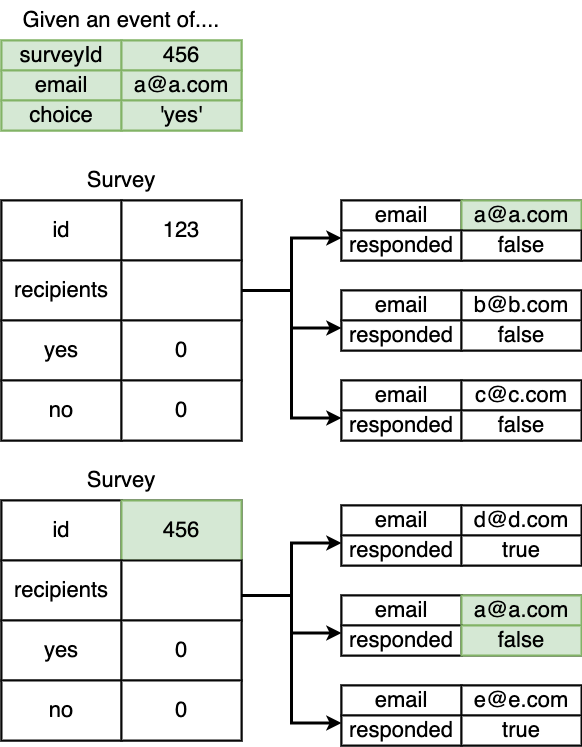

The diagram above was exported from draw.io. Its source (the exported page's mxGraphModel, read from the mxfile embedded in the PNG):
<mxGraphModel dx="946" dy="646" grid="1" gridSize="10" guides="1" tooltips="1" connect="1" arrows="1" fold="1" page="1" pageScale="1" pageWidth="1100" pageHeight="850" background="#ffffff" math="0" shadow="0">
  <root>
    <mxCell id="0" />
    <mxCell id="1" parent="0" />
    <mxCell id="20" value="" style="rounded=0;whiteSpace=wrap;html=1;shadow=0;labelBackgroundColor=none;strokeColor=#080808;strokeWidth=2;fillColor=#ffffff;fontSize=22;fontColor=#000000;align=center;" parent="1" vertex="1">
      <mxGeometry x="230" y="270" width="240" height="240" as="geometry" />
    </mxCell>
    <mxCell id="21" value="id" style="rounded=0;whiteSpace=wrap;html=1;shadow=0;labelBackgroundColor=none;strokeColor=#080808;strokeWidth=2;fillColor=#ffffff;fontSize=22;fontColor=#000000;align=center;" parent="1" vertex="1">
      <mxGeometry x="230" y="270" width="120" height="60" as="geometry" />
    </mxCell>
    <mxCell id="22" value="123" style="rounded=0;whiteSpace=wrap;html=1;shadow=0;labelBackgroundColor=none;strokeColor=#080808;strokeWidth=2;fillColor=#ffffff;fontSize=22;fontColor=#000000;align=center;" parent="1" vertex="1">
      <mxGeometry x="350" y="270" width="120" height="60" as="geometry" />
    </mxCell>
    <mxCell id="23" value="recipients" style="rounded=0;whiteSpace=wrap;html=1;shadow=0;labelBackgroundColor=none;strokeColor=#080808;strokeWidth=2;fillColor=#ffffff;fontSize=22;fontColor=#000000;align=center;" parent="1" vertex="1">
      <mxGeometry x="230" y="330" width="120" height="60" as="geometry" />
    </mxCell>
    <mxCell id="24" value="yes" style="rounded=0;whiteSpace=wrap;html=1;shadow=0;labelBackgroundColor=none;strokeColor=#080808;strokeWidth=2;fillColor=#ffffff;fontSize=22;fontColor=#000000;align=center;" parent="1" vertex="1">
      <mxGeometry x="230" y="390" width="120" height="60" as="geometry" />
    </mxCell>
    <mxCell id="25" value="no" style="rounded=0;whiteSpace=wrap;html=1;shadow=0;labelBackgroundColor=none;strokeColor=#080808;strokeWidth=2;fillColor=#ffffff;fontSize=22;fontColor=#000000;align=center;" parent="1" vertex="1">
      <mxGeometry x="230" y="450" width="120" height="60" as="geometry" />
    </mxCell>
    <mxCell id="60" style="edgeStyle=orthogonalEdgeStyle;rounded=0;html=1;exitX=1;exitY=0.5;entryX=0;entryY=0.25;startArrow=none;startFill=0;endArrow=classic;endFill=1;jettySize=auto;orthogonalLoop=1;strokeColor=#000000;strokeWidth=3;fontSize=22;fontColor=#000000;" parent="1" source="26" target="43" edge="1">
      <mxGeometry relative="1" as="geometry" />
    </mxCell>
    <mxCell id="61" style="edgeStyle=orthogonalEdgeStyle;rounded=0;html=1;exitX=1;exitY=0.5;entryX=0;entryY=0.25;startArrow=none;startFill=0;endArrow=classic;endFill=1;jettySize=auto;orthogonalLoop=1;strokeColor=#000000;strokeWidth=3;fontSize=22;fontColor=#000000;" parent="1" source="26" target="48" edge="1">
      <mxGeometry relative="1" as="geometry" />
    </mxCell>
    <mxCell id="62" style="edgeStyle=orthogonalEdgeStyle;rounded=0;html=1;exitX=1;exitY=0.5;entryX=0;entryY=0.25;startArrow=none;startFill=0;endArrow=classic;endFill=1;jettySize=auto;orthogonalLoop=1;strokeColor=#000000;strokeWidth=3;fontSize=22;fontColor=#000000;" parent="1" source="26" target="58" edge="1">
      <mxGeometry relative="1" as="geometry" />
    </mxCell>
    <mxCell id="26" value="" style="rounded=0;whiteSpace=wrap;html=1;shadow=0;labelBackgroundColor=none;strokeColor=#080808;strokeWidth=2;fillColor=#ffffff;fontSize=22;fontColor=#000000;align=center;" parent="1" vertex="1">
      <mxGeometry x="350" y="330" width="120" height="60" as="geometry" />
    </mxCell>
    <mxCell id="27" value="0" style="rounded=0;whiteSpace=wrap;html=1;shadow=0;labelBackgroundColor=none;strokeColor=#080808;strokeWidth=2;fillColor=#ffffff;fontSize=22;fontColor=#000000;align=center;" parent="1" vertex="1">
      <mxGeometry x="350" y="390" width="120" height="60" as="geometry" />
    </mxCell>
    <mxCell id="28" value="0" style="rounded=0;whiteSpace=wrap;html=1;shadow=0;labelBackgroundColor=none;strokeColor=#080808;strokeWidth=2;fillColor=#ffffff;fontSize=22;fontColor=#000000;align=center;" parent="1" vertex="1">
      <mxGeometry x="350" y="450" width="120" height="60" as="geometry" />
    </mxCell>
    <mxCell id="29" value="Survey" style="text;html=1;strokeColor=none;fillColor=none;align=center;verticalAlign=middle;whiteSpace=wrap;rounded=0;shadow=0;labelBackgroundColor=none;fontSize=22;fontColor=#000000;" parent="1" vertex="1">
      <mxGeometry x="330" y="240" width="40" height="20" as="geometry" />
    </mxCell>
    <mxCell id="30" value="" style="rounded=0;whiteSpace=wrap;html=1;shadow=0;labelBackgroundColor=none;strokeColor=#080808;strokeWidth=2;fillColor=#ffffff;fontSize=22;fontColor=#000000;align=center;" parent="1" vertex="1">
      <mxGeometry x="230" y="570" width="240" height="240" as="geometry" />
    </mxCell>
    <mxCell id="31" value="id" style="rounded=0;whiteSpace=wrap;html=1;shadow=0;labelBackgroundColor=none;strokeColor=#080808;strokeWidth=2;fillColor=#ffffff;fontSize=22;fontColor=#000000;align=center;" parent="1" vertex="1">
      <mxGeometry x="230" y="570" width="120" height="60" as="geometry" />
    </mxCell>
    <mxCell id="32" value="456" style="rounded=0;whiteSpace=wrap;html=1;shadow=0;labelBackgroundColor=none;strokeColor=#82b366;strokeWidth=2;fillColor=#d5e8d4;fontSize=22;fontColor=#000000;align=center;" parent="1" vertex="1">
      <mxGeometry x="350" y="570" width="120" height="60" as="geometry" />
    </mxCell>
    <mxCell id="33" value="recipients" style="rounded=0;whiteSpace=wrap;html=1;shadow=0;labelBackgroundColor=none;strokeColor=#080808;strokeWidth=2;fillColor=#ffffff;fontSize=22;fontColor=#000000;align=center;" parent="1" vertex="1">
      <mxGeometry x="230" y="630" width="120" height="60" as="geometry" />
    </mxCell>
    <mxCell id="34" value="yes" style="rounded=0;whiteSpace=wrap;html=1;shadow=0;labelBackgroundColor=none;strokeColor=#080808;strokeWidth=2;fillColor=#ffffff;fontSize=22;fontColor=#000000;align=center;" parent="1" vertex="1">
      <mxGeometry x="230" y="690" width="120" height="60" as="geometry" />
    </mxCell>
    <mxCell id="35" value="no" style="rounded=0;whiteSpace=wrap;html=1;shadow=0;labelBackgroundColor=none;strokeColor=#080808;strokeWidth=2;fillColor=#ffffff;fontSize=22;fontColor=#000000;align=center;" parent="1" vertex="1">
      <mxGeometry x="230" y="750" width="120" height="60" as="geometry" />
    </mxCell>
    <mxCell id="36" value="" style="rounded=0;whiteSpace=wrap;html=1;shadow=0;labelBackgroundColor=none;strokeColor=#080808;strokeWidth=2;fillColor=#ffffff;fontSize=22;fontColor=#000000;align=center;" parent="1" vertex="1">
      <mxGeometry x="350" y="630" width="120" height="60" as="geometry" />
    </mxCell>
    <mxCell id="37" value="0" style="rounded=0;whiteSpace=wrap;html=1;shadow=0;labelBackgroundColor=none;strokeColor=#080808;strokeWidth=2;fillColor=#ffffff;fontSize=22;fontColor=#000000;align=center;" parent="1" vertex="1">
      <mxGeometry x="350" y="690" width="120" height="60" as="geometry" />
    </mxCell>
    <mxCell id="38" value="0" style="rounded=0;whiteSpace=wrap;html=1;shadow=0;labelBackgroundColor=none;strokeColor=#080808;strokeWidth=2;fillColor=#ffffff;fontSize=22;fontColor=#000000;align=center;" parent="1" vertex="1">
      <mxGeometry x="350" y="750" width="120" height="60" as="geometry" />
    </mxCell>
    <mxCell id="39" value="Survey" style="text;html=1;strokeColor=none;fillColor=none;align=center;verticalAlign=middle;whiteSpace=wrap;rounded=0;shadow=0;labelBackgroundColor=none;fontSize=22;fontColor=#000000;" parent="1" vertex="1">
      <mxGeometry x="330" y="540" width="40" height="20" as="geometry" />
    </mxCell>
    <mxCell id="40" value="" style="rounded=0;whiteSpace=wrap;html=1;shadow=0;labelBackgroundColor=none;strokeColor=#080808;strokeWidth=2;fillColor=#ffffff;fontSize=22;fontColor=#000000;align=center;" parent="1" vertex="1">
      <mxGeometry x="570" y="270" width="240" height="60" as="geometry" />
    </mxCell>
    <mxCell id="41" value="email" style="rounded=0;whiteSpace=wrap;html=1;shadow=0;labelBackgroundColor=none;strokeColor=#080808;strokeWidth=2;fillColor=#ffffff;fontSize=22;fontColor=#000000;align=center;" parent="1" vertex="1">
      <mxGeometry x="570" y="270" width="120" height="30" as="geometry" />
    </mxCell>
    <mxCell id="42" value="a@a.com" style="rounded=0;whiteSpace=wrap;html=1;shadow=0;labelBackgroundColor=none;strokeColor=#82b366;strokeWidth=2;fillColor=#d5e8d4;fontSize=22;fontColor=#000000;align=center;" parent="1" vertex="1">
      <mxGeometry x="690" y="270" width="120" height="30" as="geometry" />
    </mxCell>
    <mxCell id="43" value="responded" style="rounded=0;whiteSpace=wrap;html=1;shadow=0;labelBackgroundColor=none;strokeColor=#080808;strokeWidth=2;fillColor=#ffffff;fontSize=22;fontColor=#000000;align=center;" parent="1" vertex="1">
      <mxGeometry x="570" y="300" width="120" height="30" as="geometry" />
    </mxCell>
    <mxCell id="44" value="false" style="rounded=0;whiteSpace=wrap;html=1;shadow=0;labelBackgroundColor=none;strokeColor=#080808;strokeWidth=2;fillColor=#ffffff;fontSize=22;fontColor=#000000;align=center;" parent="1" vertex="1">
      <mxGeometry x="690" y="300" width="120" height="30" as="geometry" />
    </mxCell>
    <mxCell id="45" value="" style="rounded=0;whiteSpace=wrap;html=1;shadow=0;labelBackgroundColor=none;strokeColor=#080808;strokeWidth=2;fillColor=#ffffff;fontSize=22;fontColor=#000000;align=center;" parent="1" vertex="1">
      <mxGeometry x="570" y="360" width="240" height="60" as="geometry" />
    </mxCell>
    <mxCell id="46" value="email" style="rounded=0;whiteSpace=wrap;html=1;shadow=0;labelBackgroundColor=none;strokeColor=#080808;strokeWidth=2;fillColor=#ffffff;fontSize=22;fontColor=#000000;align=center;" parent="1" vertex="1">
      <mxGeometry x="570" y="360" width="120" height="30" as="geometry" />
    </mxCell>
    <mxCell id="47" value="b@b.com" style="rounded=0;whiteSpace=wrap;html=1;shadow=0;labelBackgroundColor=none;strokeColor=#080808;strokeWidth=2;fillColor=#ffffff;fontSize=22;fontColor=#000000;align=center;" parent="1" vertex="1">
      <mxGeometry x="690" y="360" width="120" height="30" as="geometry" />
    </mxCell>
    <mxCell id="48" value="responded" style="rounded=0;whiteSpace=wrap;html=1;shadow=0;labelBackgroundColor=none;strokeColor=#080808;strokeWidth=2;fillColor=#ffffff;fontSize=22;fontColor=#000000;align=center;" parent="1" vertex="1">
      <mxGeometry x="570" y="390" width="120" height="30" as="geometry" />
    </mxCell>
    <mxCell id="49" value="false" style="rounded=0;whiteSpace=wrap;html=1;shadow=0;labelBackgroundColor=none;strokeColor=#080808;strokeWidth=2;fillColor=#ffffff;fontSize=22;fontColor=#000000;align=center;" parent="1" vertex="1">
      <mxGeometry x="690" y="390" width="120" height="30" as="geometry" />
    </mxCell>
    <mxCell id="55" value="" style="rounded=0;whiteSpace=wrap;html=1;shadow=0;labelBackgroundColor=none;strokeColor=#080808;strokeWidth=2;fillColor=#ffffff;fontSize=22;fontColor=#000000;align=center;" parent="1" vertex="1">
      <mxGeometry x="570" y="450" width="240" height="60" as="geometry" />
    </mxCell>
    <mxCell id="56" value="email" style="rounded=0;whiteSpace=wrap;html=1;shadow=0;labelBackgroundColor=none;strokeColor=#080808;strokeWidth=2;fillColor=#ffffff;fontSize=22;fontColor=#000000;align=center;" parent="1" vertex="1">
      <mxGeometry x="570" y="450" width="120" height="30" as="geometry" />
    </mxCell>
    <mxCell id="57" value="c@c.com" style="rounded=0;whiteSpace=wrap;html=1;shadow=0;labelBackgroundColor=none;strokeColor=#080808;strokeWidth=2;fillColor=#ffffff;fontSize=22;fontColor=#000000;align=center;" parent="1" vertex="1">
      <mxGeometry x="690" y="450" width="120" height="30" as="geometry" />
    </mxCell>
    <mxCell id="58" value="responded" style="rounded=0;whiteSpace=wrap;html=1;shadow=0;labelBackgroundColor=none;strokeColor=#080808;strokeWidth=2;fillColor=#ffffff;fontSize=22;fontColor=#000000;align=center;" parent="1" vertex="1">
      <mxGeometry x="570" y="480" width="120" height="30" as="geometry" />
    </mxCell>
    <mxCell id="59" value="false" style="rounded=0;whiteSpace=wrap;html=1;shadow=0;labelBackgroundColor=none;strokeColor=#080808;strokeWidth=2;fillColor=#ffffff;fontSize=22;fontColor=#000000;align=center;" parent="1" vertex="1">
      <mxGeometry x="690" y="480" width="120" height="30" as="geometry" />
    </mxCell>
    <mxCell id="63" style="edgeStyle=orthogonalEdgeStyle;rounded=0;html=1;exitX=1;exitY=0.5;entryX=0;entryY=0.25;startArrow=none;startFill=0;endArrow=classic;endFill=1;jettySize=auto;orthogonalLoop=1;strokeColor=#000000;strokeWidth=3;fontSize=22;fontColor=#000000;" parent="1" target="69" edge="1">
      <mxGeometry relative="1" as="geometry">
        <mxPoint x="470" y="665" as="sourcePoint" />
      </mxGeometry>
    </mxCell>
    <mxCell id="64" style="edgeStyle=orthogonalEdgeStyle;rounded=0;html=1;exitX=1;exitY=0.5;entryX=0;entryY=0.25;startArrow=none;startFill=0;endArrow=classic;endFill=1;jettySize=auto;orthogonalLoop=1;strokeColor=#000000;strokeWidth=3;fontSize=22;fontColor=#000000;" parent="1" target="74" edge="1">
      <mxGeometry relative="1" as="geometry">
        <mxPoint x="470" y="665" as="sourcePoint" />
      </mxGeometry>
    </mxCell>
    <mxCell id="65" style="edgeStyle=orthogonalEdgeStyle;rounded=0;html=1;exitX=1;exitY=0.5;entryX=0;entryY=0.25;startArrow=none;startFill=0;endArrow=classic;endFill=1;jettySize=auto;orthogonalLoop=1;strokeColor=#000000;strokeWidth=3;fontSize=22;fontColor=#000000;" parent="1" target="79" edge="1">
      <mxGeometry relative="1" as="geometry">
        <mxPoint x="470" y="665" as="sourcePoint" />
      </mxGeometry>
    </mxCell>
    <mxCell id="66" value="" style="rounded=0;whiteSpace=wrap;html=1;shadow=0;labelBackgroundColor=none;strokeColor=#080808;strokeWidth=2;fillColor=#ffffff;fontSize=22;fontColor=#000000;align=center;" parent="1" vertex="1">
      <mxGeometry x="570" y="575" width="240" height="60" as="geometry" />
    </mxCell>
    <mxCell id="67" value="email" style="rounded=0;whiteSpace=wrap;html=1;shadow=0;labelBackgroundColor=none;strokeColor=#080808;strokeWidth=2;fillColor=#ffffff;fontSize=22;fontColor=#000000;align=center;" parent="1" vertex="1">
      <mxGeometry x="570" y="575" width="120" height="30" as="geometry" />
    </mxCell>
    <mxCell id="68" value="d@d.com" style="rounded=0;whiteSpace=wrap;html=1;shadow=0;labelBackgroundColor=none;strokeColor=#080808;strokeWidth=2;fillColor=#ffffff;fontSize=22;fontColor=#000000;align=center;" parent="1" vertex="1">
      <mxGeometry x="690" y="575" width="120" height="30" as="geometry" />
    </mxCell>
    <mxCell id="69" value="responded" style="rounded=0;whiteSpace=wrap;html=1;shadow=0;labelBackgroundColor=none;strokeColor=#080808;strokeWidth=2;fillColor=#ffffff;fontSize=22;fontColor=#000000;align=center;" parent="1" vertex="1">
      <mxGeometry x="570" y="605" width="120" height="30" as="geometry" />
    </mxCell>
    <mxCell id="70" value="true" style="rounded=0;whiteSpace=wrap;html=1;shadow=0;labelBackgroundColor=none;strokeColor=#080808;strokeWidth=2;fillColor=#ffffff;fontSize=22;fontColor=#000000;align=center;" parent="1" vertex="1">
      <mxGeometry x="690" y="605" width="120" height="30" as="geometry" />
    </mxCell>
    <mxCell id="71" value="" style="rounded=0;whiteSpace=wrap;html=1;shadow=0;labelBackgroundColor=none;strokeColor=#080808;strokeWidth=2;fillColor=#ffffff;fontSize=22;fontColor=#000000;align=center;" parent="1" vertex="1">
      <mxGeometry x="570" y="665" width="240" height="60" as="geometry" />
    </mxCell>
    <mxCell id="72" value="email" style="rounded=0;whiteSpace=wrap;html=1;shadow=0;labelBackgroundColor=none;strokeColor=#080808;strokeWidth=2;fillColor=#ffffff;fontSize=22;fontColor=#000000;align=center;" parent="1" vertex="1">
      <mxGeometry x="570" y="665" width="120" height="30" as="geometry" />
    </mxCell>
    <mxCell id="73" value="a@a.com" style="rounded=0;whiteSpace=wrap;html=1;shadow=0;labelBackgroundColor=none;strokeColor=#82b366;strokeWidth=2;fillColor=#d5e8d4;fontSize=22;fontColor=#000000;align=center;" parent="1" vertex="1">
      <mxGeometry x="690" y="665" width="120" height="30" as="geometry" />
    </mxCell>
    <mxCell id="74" value="responded" style="rounded=0;whiteSpace=wrap;html=1;shadow=0;labelBackgroundColor=none;strokeColor=#080808;strokeWidth=2;fillColor=#ffffff;fontSize=22;fontColor=#000000;align=center;" parent="1" vertex="1">
      <mxGeometry x="570" y="695" width="120" height="30" as="geometry" />
    </mxCell>
    <mxCell id="75" value="false" style="rounded=0;whiteSpace=wrap;html=1;shadow=0;labelBackgroundColor=none;strokeColor=#82b366;strokeWidth=2;fillColor=#d5e8d4;fontSize=22;fontColor=#000000;align=center;" parent="1" vertex="1">
      <mxGeometry x="690" y="695" width="120" height="30" as="geometry" />
    </mxCell>
    <mxCell id="76" value="" style="rounded=0;whiteSpace=wrap;html=1;shadow=0;labelBackgroundColor=none;strokeColor=#080808;strokeWidth=2;fillColor=#ffffff;fontSize=22;fontColor=#000000;align=center;" parent="1" vertex="1">
      <mxGeometry x="570" y="755" width="240" height="60" as="geometry" />
    </mxCell>
    <mxCell id="77" value="email" style="rounded=0;whiteSpace=wrap;html=1;shadow=0;labelBackgroundColor=none;strokeColor=#080808;strokeWidth=2;fillColor=#ffffff;fontSize=22;fontColor=#000000;align=center;" parent="1" vertex="1">
      <mxGeometry x="570" y="755" width="120" height="30" as="geometry" />
    </mxCell>
    <mxCell id="78" value="e@e.com" style="rounded=0;whiteSpace=wrap;html=1;shadow=0;labelBackgroundColor=none;strokeColor=#080808;strokeWidth=2;fillColor=#ffffff;fontSize=22;fontColor=#000000;align=center;" parent="1" vertex="1">
      <mxGeometry x="690" y="755" width="120" height="30" as="geometry" />
    </mxCell>
    <mxCell id="79" value="responded" style="rounded=0;whiteSpace=wrap;html=1;shadow=0;labelBackgroundColor=none;strokeColor=#080808;strokeWidth=2;fillColor=#ffffff;fontSize=22;fontColor=#000000;align=center;" parent="1" vertex="1">
      <mxGeometry x="570" y="785" width="120" height="30" as="geometry" />
    </mxCell>
    <mxCell id="80" value="true" style="rounded=0;whiteSpace=wrap;html=1;shadow=0;labelBackgroundColor=none;strokeColor=#080808;strokeWidth=2;fillColor=#ffffff;fontSize=22;fontColor=#000000;align=center;" parent="1" vertex="1">
      <mxGeometry x="690" y="785" width="120" height="30" as="geometry" />
    </mxCell>
    <mxCell id="82" value="Given an event of...." style="text;html=1;strokeColor=none;fillColor=none;align=center;verticalAlign=middle;whiteSpace=wrap;rounded=0;shadow=0;labelBackgroundColor=none;fontSize=22;fontColor=#000000;" parent="1" vertex="1">
      <mxGeometry x="230" y="70" width="240" height="40" as="geometry" />
    </mxCell>
    <mxCell id="85" value="" style="rounded=0;whiteSpace=wrap;html=1;shadow=0;labelBackgroundColor=none;strokeColor=#82b366;strokeWidth=2;fillColor=#d5e8d4;fontSize=22;fontColor=#000000;align=center;" parent="1" vertex="1">
      <mxGeometry x="230" y="110" width="240" height="90" as="geometry" />
    </mxCell>
    <mxCell id="86" value="surveyId" style="rounded=0;whiteSpace=wrap;html=1;shadow=0;labelBackgroundColor=none;strokeColor=#82b366;strokeWidth=2;fillColor=#d5e8d4;fontSize=22;fontColor=#000000;align=center;" parent="1" vertex="1">
      <mxGeometry x="230" y="110" width="120" height="30" as="geometry" />
    </mxCell>
    <mxCell id="87" value="456" style="rounded=0;whiteSpace=wrap;html=1;shadow=0;labelBackgroundColor=none;strokeColor=#82b366;strokeWidth=2;fillColor=#d5e8d4;fontSize=22;fontColor=#000000;align=center;" parent="1" vertex="1">
      <mxGeometry x="350" y="110" width="120" height="30" as="geometry" />
    </mxCell>
    <mxCell id="88" value="email" style="rounded=0;whiteSpace=wrap;html=1;shadow=0;labelBackgroundColor=none;strokeColor=#82b366;strokeWidth=2;fillColor=#d5e8d4;fontSize=22;fontColor=#000000;align=center;" parent="1" vertex="1">
      <mxGeometry x="230" y="140" width="120" height="30" as="geometry" />
    </mxCell>
    <mxCell id="89" value="a@a.com" style="rounded=0;whiteSpace=wrap;html=1;shadow=0;labelBackgroundColor=none;strokeColor=#82b366;strokeWidth=2;fillColor=#d5e8d4;fontSize=22;fontColor=#000000;align=center;" parent="1" vertex="1">
      <mxGeometry x="350" y="140" width="120" height="30" as="geometry" />
    </mxCell>
    <mxCell id="91" value="choice" style="rounded=0;whiteSpace=wrap;html=1;shadow=0;labelBackgroundColor=none;strokeColor=#82b366;strokeWidth=2;fillColor=#d5e8d4;fontSize=22;fontColor=#000000;align=center;" parent="1" vertex="1">
      <mxGeometry x="230" y="170" width="120" height="30" as="geometry" />
    </mxCell>
    <mxCell id="92" value="'yes'" style="rounded=0;whiteSpace=wrap;html=1;shadow=0;labelBackgroundColor=none;strokeColor=#82b366;strokeWidth=2;fillColor=#d5e8d4;fontSize=22;fontColor=#000000;align=center;" parent="1" vertex="1">
      <mxGeometry x="350" y="170" width="120" height="30" as="geometry" />
    </mxCell>
  </root>
</mxGraphModel>